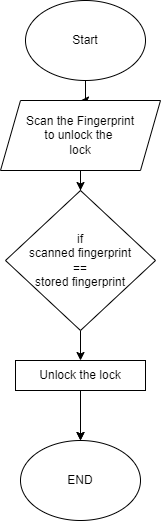

The diagram above was exported from draw.io. Its source (the exported page's mxGraphModel, read from the mxfile embedded in the PNG):
<mxGraphModel dx="413" dy="214" grid="1" gridSize="10" guides="1" tooltips="1" connect="1" arrows="1" fold="1" page="1" pageScale="1" pageWidth="850" pageHeight="1100" math="0" shadow="0">
  <root>
    <mxCell id="0" />
    <mxCell id="1" parent="0" />
    <mxCell id="QxzLFeXezRxjLowLJoyn-9" value="" style="edgeStyle=orthogonalEdgeStyle;rounded=0;orthogonalLoop=1;jettySize=auto;html=1;" edge="1" parent="1" source="QxzLFeXezRxjLowLJoyn-1" target="QxzLFeXezRxjLowLJoyn-2">
      <mxGeometry relative="1" as="geometry" />
    </mxCell>
    <mxCell id="QxzLFeXezRxjLowLJoyn-1" value="Start" style="ellipse;whiteSpace=wrap;html=1;" vertex="1" parent="1">
      <mxGeometry x="350" y="90" width="120" height="80" as="geometry" />
    </mxCell>
    <mxCell id="QxzLFeXezRxjLowLJoyn-20" value="" style="edgeStyle=orthogonalEdgeStyle;rounded=0;orthogonalLoop=1;jettySize=auto;html=1;" edge="1" parent="1" source="QxzLFeXezRxjLowLJoyn-2" target="QxzLFeXezRxjLowLJoyn-12">
      <mxGeometry relative="1" as="geometry" />
    </mxCell>
    <mxCell id="QxzLFeXezRxjLowLJoyn-2" value="Scan the Fingerprint &lt;br&gt;to unlock the&amp;nbsp;&lt;br&gt;lock" style="shape=parallelogram;perimeter=parallelogramPerimeter;whiteSpace=wrap;html=1;fixedSize=1;" vertex="1" parent="1">
      <mxGeometry x="325" y="190" width="160" height="70" as="geometry" />
    </mxCell>
    <mxCell id="QxzLFeXezRxjLowLJoyn-11" value="" style="edgeStyle=orthogonalEdgeStyle;rounded=0;orthogonalLoop=1;jettySize=auto;html=1;" edge="1" parent="1" source="QxzLFeXezRxjLowLJoyn-6" target="QxzLFeXezRxjLowLJoyn-7">
      <mxGeometry relative="1" as="geometry" />
    </mxCell>
    <mxCell id="QxzLFeXezRxjLowLJoyn-14" value="" style="edgeStyle=orthogonalEdgeStyle;rounded=0;orthogonalLoop=1;jettySize=auto;html=1;" edge="1" parent="1" source="QxzLFeXezRxjLowLJoyn-6" target="QxzLFeXezRxjLowLJoyn-7">
      <mxGeometry relative="1" as="geometry" />
    </mxCell>
    <mxCell id="QxzLFeXezRxjLowLJoyn-19" value="" style="edgeStyle=orthogonalEdgeStyle;rounded=0;orthogonalLoop=1;jettySize=auto;html=1;exitX=0.5;exitY=1;exitDx=0;exitDy=0;entryX=0.5;entryY=0;entryDx=0;entryDy=0;" edge="1" parent="1" source="QxzLFeXezRxjLowLJoyn-12" target="QxzLFeXezRxjLowLJoyn-6">
      <mxGeometry relative="1" as="geometry">
        <mxPoint x="430" y="440" as="sourcePoint" />
        <mxPoint x="390" y="440" as="targetPoint" />
      </mxGeometry>
    </mxCell>
    <mxCell id="QxzLFeXezRxjLowLJoyn-6" value="Unlock the lock" style="rounded=0;whiteSpace=wrap;html=1;" vertex="1" parent="1">
      <mxGeometry x="340" y="450" width="130" height="30" as="geometry" />
    </mxCell>
    <mxCell id="QxzLFeXezRxjLowLJoyn-7" value="END" style="ellipse;whiteSpace=wrap;html=1;" vertex="1" parent="1">
      <mxGeometry x="345" y="530" width="120" height="80" as="geometry" />
    </mxCell>
    <mxCell id="QxzLFeXezRxjLowLJoyn-12" value="if&lt;br&gt;scanned fingerprint&lt;br&gt;==&lt;br&gt;stored fingerprint" style="rhombus;whiteSpace=wrap;html=1;" vertex="1" parent="1">
      <mxGeometry x="330" y="280" width="150" height="140" as="geometry" />
    </mxCell>
  </root>
</mxGraphModel>